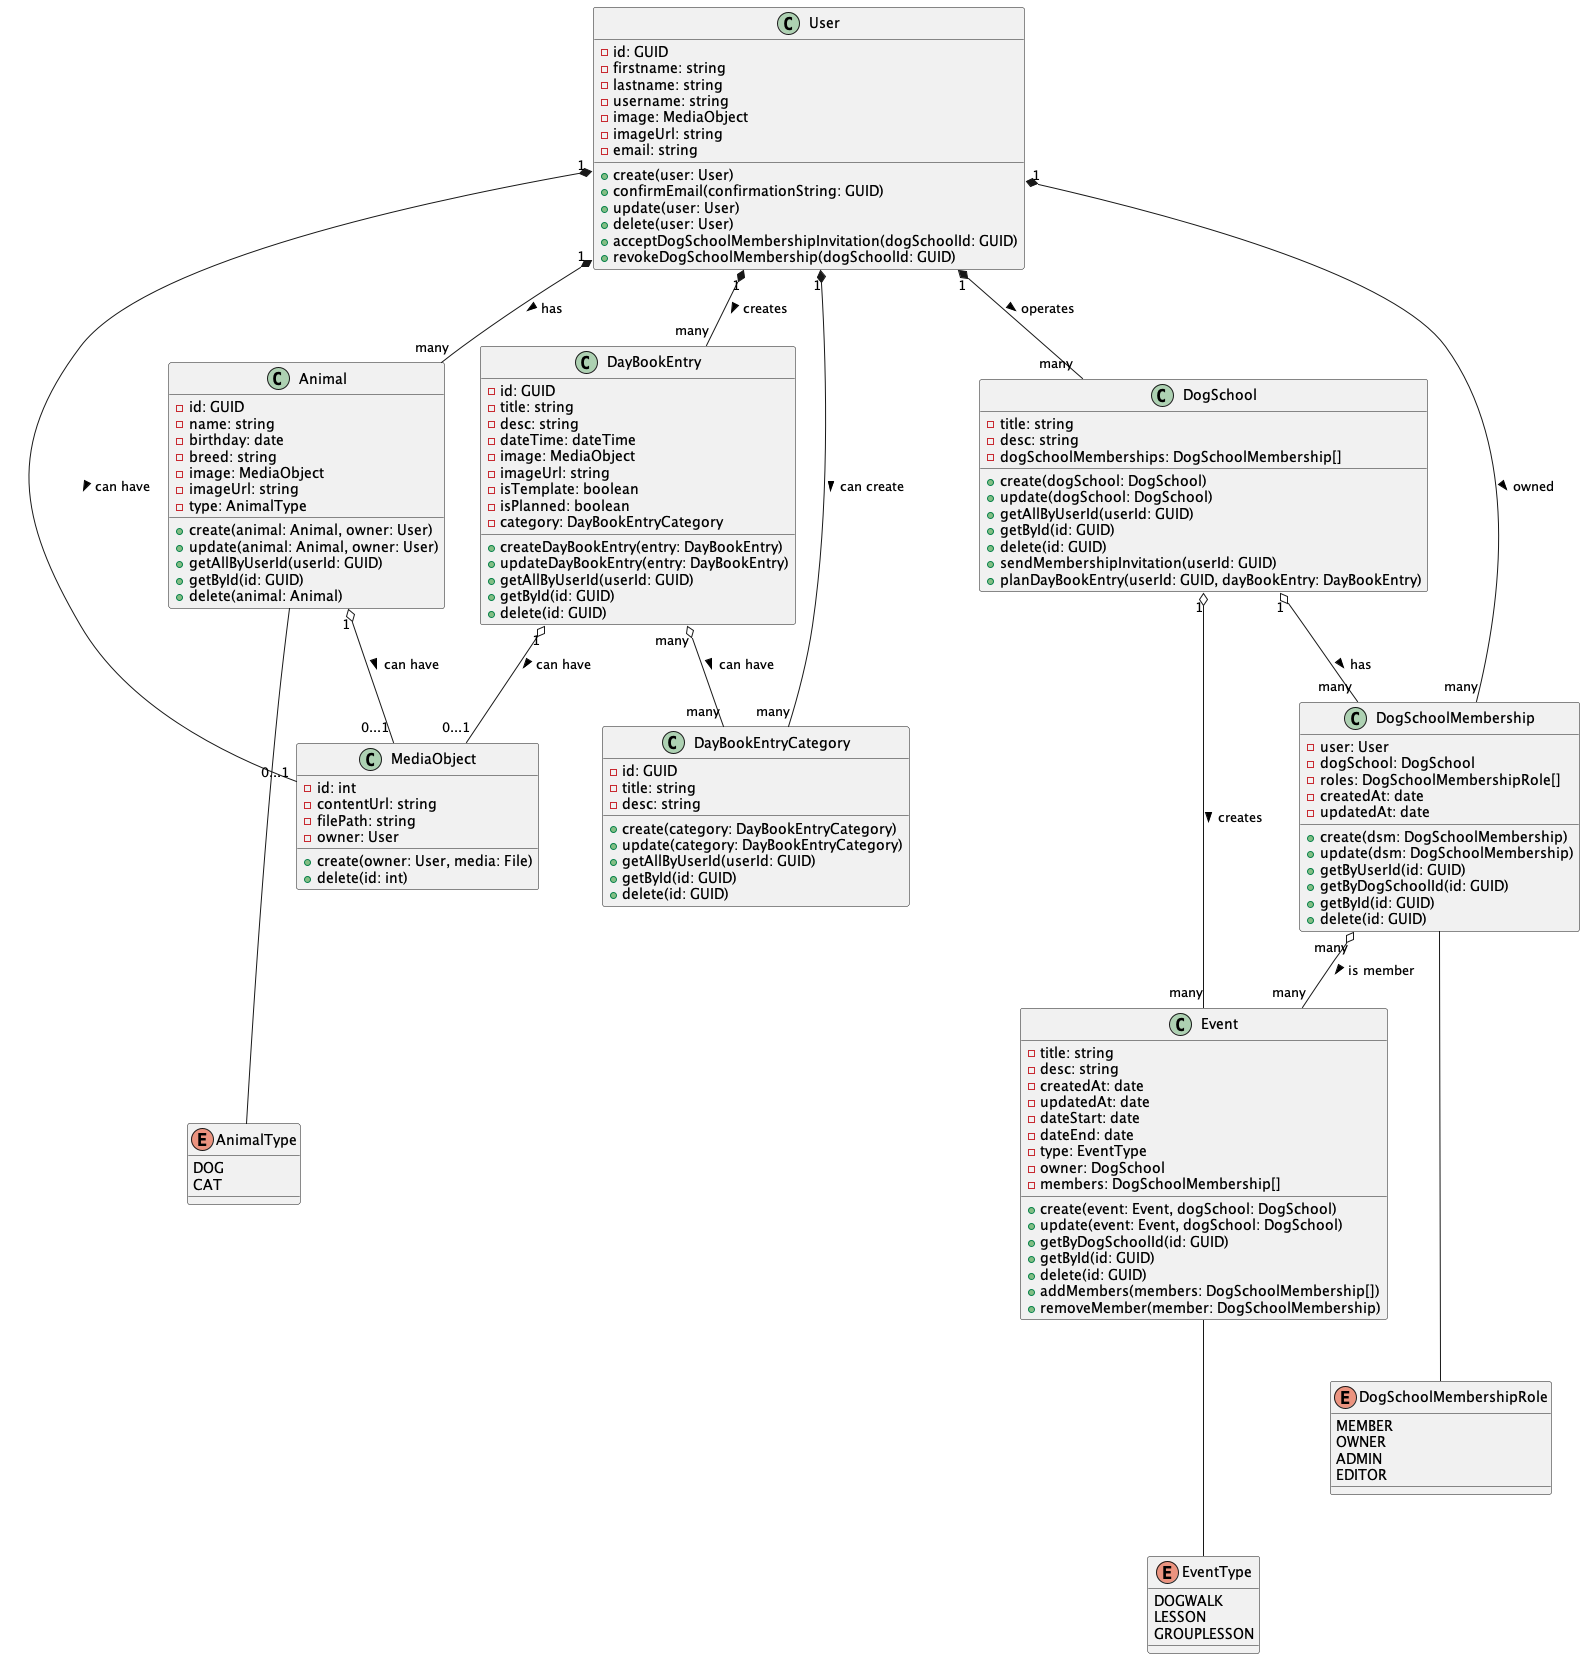

The diagram above was rendered by PlantUML. Its source (embedded in the PNG):
@startuml
class User
class Animal
class Event
class DogSchool
class DogSchoolMembership
class MediaObject
class DayBookEntry
class DayBookEntryCategory

enum DogSchoolMembershipRole
enum EventType
enum AnimalType

User "1" *-- "many" DogSchool : > operates
User "1" *-- "many" Animal : > has
User "1" *-- "many" DogSchoolMembership : > owned
User "1" *-- "0...1" MediaObject : > can have
User "1" *-- "many" DayBookEntry : > creates
User "1" *-- "many" DayBookEntryCategory : > can create

DogSchool "1" o-- "many" DogSchoolMembership : > has
DogSchool "1" o-- "many" Event : > creates

DogSchoolMembership "many" o-- "many" Event : > is member
DogSchoolMembership --- DogSchoolMembershipRole

Animal "1" o-- "0...1" MediaObject : > can have
Animal --- AnimalType

DayBookEntry "1" o-- "0...1" MediaObject : > can have
DayBookEntry "many" o-- "many" DayBookEntryCategory : > can have

Event --- EventType

User : -id: GUID
User : -firstname: string
User : -lastname: string
User : -username: string
User : -image: MediaObject
User : -imageUrl: string
User : -email: string
User : +create(user: User)
User : +confirmEmail(confirmationString: GUID)
User : +update(user: User)
User : +delete(user: User)
User : +acceptDogSchoolMembershipInvitation(dogSchoolId: GUID)
User : +revokeDogSchoolMembership(dogSchoolId: GUID)

MediaObject : -id: int
MediaObject : -contentUrl: string
MediaObject : -filePath: string
MediaObject : -owner: User
MediaObject : +create(owner: User, media: File)
MediaObject : +delete(id: int)

Animal : -id: GUID
Animal : -name: string
Animal : -birthday: date
Animal : -breed: string
Animal : -image: MediaObject
Animal : -imageUrl: string
Animal : -type: AnimalType
Animal : +create(animal: Animal, owner: User)
Animal : +update(animal: Animal, owner: User)
Animal : +getAllByUserId(userId: GUID)
Animal : +getById(id: GUID)
Animal : +delete(animal: Animal)

DayBookEntry : -id: GUID
DayBookEntry : -title: string
DayBookEntry : -desc: string
DayBookEntry : -dateTime: dateTime
DayBookEntry : -image: MediaObject
DayBookEntry : -imageUrl: string
DayBookEntry : -isTemplate: boolean
DayBookEntry : -isPlanned: boolean
DayBookEntry : -category: DayBookEntryCategory
DayBookEntry : +createDayBookEntry(entry: DayBookEntry)
DayBookEntry : +updateDayBookEntry(entry: DayBookEntry)
DayBookEntry : +getAllByUserId(userId: GUID)
DayBookEntry : +getById(id: GUID)
DayBookEntry : +delete(id: GUID)

DayBookEntryCategory : -id: GUID
DayBookEntryCategory : -title: string
DayBookEntryCategory : -desc: string
DayBookEntryCategory : +create(category: DayBookEntryCategory)
DayBookEntryCategory : +update(category: DayBookEntryCategory)
DayBookEntryCategory : +getAllByUserId(userId: GUID)
DayBookEntryCategory : +getById(id: GUID)
DayBookEntryCategory : +delete(id: GUID)

DogSchool : -title: string
DogSchool : -desc: string
DogSchool : -dogSchoolMemberships: DogSchoolMembership[]
DogSchool : +create(dogSchool: DogSchool)
DogSchool : +update(dogSchool: DogSchool)
DogSchool : +getAllByUserId(userId: GUID)
DogSchool : +getById(id: GUID)
DogSchool : +delete(id: GUID)
DogSchool : +sendMembershipInvitation(userId: GUID)
DogSchool : +planDayBookEntry(userId: GUID, dayBookEntry: DayBookEntry)

DogSchoolMembership : -user: User
DogSchoolMembership : -dogSchool: DogSchool
DogSchoolMembership : -roles: DogSchoolMembershipRole[]
DogSchoolMembership : -createdAt: date
DogSchoolMembership : -updatedAt: date
DogSchoolMembership : +create(dsm: DogSchoolMembership)
DogSchoolMembership : +update(dsm: DogSchoolMembership)
DogSchoolMembership : +getByUserId(id: GUID)
DogSchoolMembership : +getByDogSchoolId(id: GUID)
DogSchoolMembership : +getById(id: GUID)
DogSchoolMembership : +delete(id: GUID)

Event : -title: string
Event : -desc: string
Event : -createdAt: date
Event : -updatedAt: date
Event : -dateStart: date
Event : -dateEnd: date
Event : -type: EventType
Event : -owner: DogSchool
Event : -members: DogSchoolMembership[]
Event : +create(event: Event, dogSchool: DogSchool)
Event : +update(event: Event, dogSchool: DogSchool)
Event : +getByDogSchoolId(id: GUID)
Event : +getById(id: GUID)
Event : +delete(id: GUID)
Event : +addMembers(members: DogSchoolMembership[])
Event : +removeMember(member: DogSchoolMembership)

EventType : DOGWALK
EventType : LESSON
EventType : GROUPLESSON

DogSchoolMembershipRole : MEMBER
DogSchoolMembershipRole : OWNER
DogSchoolMembershipRole : ADMIN
DogSchoolMembershipRole : EDITOR

AnimalType : DOG
AnimalType : CAT

@enduml